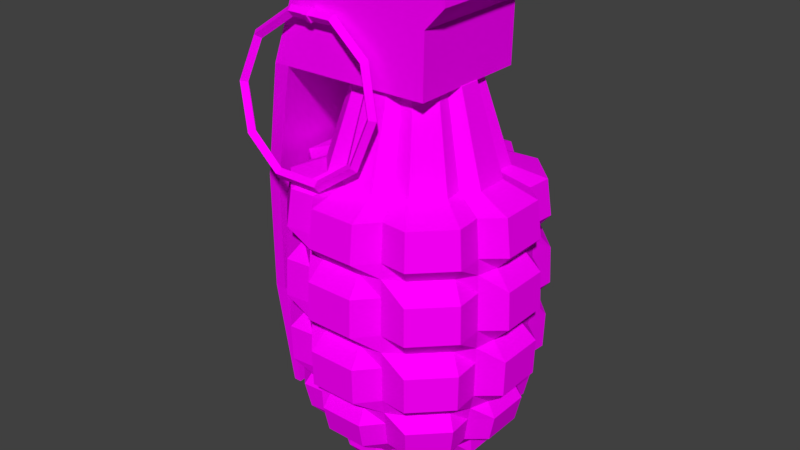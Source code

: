 # Source: grenade.blend  (saved by Blender 2.79.0; exported with 4.5.12 LTS)
import bpy
from mathutils import Matrix  # noqa: F401  (used for matrix-valued properties, if any)

bpy.ops.wm.read_factory_settings(use_empty=True)
scene = bpy.context.scene
scene.name = 'Scene'

# ---- collections
col_collection_1 = bpy.data.collections.new('Collection 1'); scene.collection.children.link(col_collection_1)

# ---- images (referenced by path relative to the original .blend; pixels are not part of the script)
import os
ASSET_DIR = os.environ.get("B2B_ASSET_DIR", "")  # directory of the original .blend (textures are referenced by path, not embedded)
HERE = os.path.dirname(os.path.abspath(__file__))  # packed textures are extracted next to this script under _unpacked/

def load_image(name, relpath, width, height, colorspace="sRGB"):
    """Load a texture the original file referenced (path relative to the .blend, or extracted next to this script)."""
    p = next((c for c in (os.path.join(HERE, relpath), os.path.join(ASSET_DIR, relpath)) if relpath and os.path.exists(c)), "")
    if p:
        img = bpy.data.images.load(p, check_existing=True)
        img.name = name
    else:  # same state as the original file: an image datablock whose file is absent (Cycles renders it pink)
        img = bpy.data.images.new(name, width, height)
        img.source = "FILE"
        img.filepath = "//" + (relpath or name)
    img.colorspace_settings.name = colorspace
    return img
img_grenade = load_image('grenade', 'grenade.png', 1024, 1024, 'sRGB')

# ---- materials (node trees are filled in below, after node groups)
mat_grenade = bpy.data.materials.new('grenade')
mat_grenade.alpha_threshold = 0.0
mat_grenade.roughness = 0.5

# ---- material node trees
mat_grenade.use_nodes = True; mat_grenade.node_tree.nodes.clear()
_N = mat_grenade.node_tree.nodes; _L = mat_grenade.node_tree.links
n0 = _N.new('ShaderNodeOutputMaterial'); n0.name = 'Material Output'; n0.location = (300, 300)
n1 = _N.new('ShaderNodeBsdfDiffuse'); n1.name = 'Diffuse BSDF'; n1.location = (10, 300)
n2 = _N.new('ShaderNodeTexImage'); n2.name = 'Image Texture'; n2.location = (-253, 229)
n2.width = 140
n2.image = img_grenade
_L.new(n1.outputs[0], n0.inputs[0])
_L.new(n2.outputs[0], n1.inputs[0])
n0.is_active_output = True

# ---- world
world_world = bpy.data.worlds.new('World'); scene.world = world_world
world_world.color = (0.05088, 0.05088, 0.05088)
world_world.use_sun_shadow = False
world_world.sun_shadow_jitter_overblur = 0.0
world_world.cycles.sampling_method = 'MANUAL'

# ---- meshes
me_plane = bpy.data.meshes.new('Plane')
me_plane.from_pydata([(0.03388, 0.0005143, -0.1703), (0.04414, 1.695, -0.2219), (0.09648, 0.0005143, -0.1444), (0.1257, 1.695, -0.1881), (0.1444, 0.0005143, -0.09648), (0.1881, 1.695, -0.1257), (0.1703, 0.0005143, -0.03388), (0.2219, 1.695, -0.04414), (0.1703, 0.0005143, 0.03388), (0.2219, 1.695, 0.04414), (0.1444, 0.0005143, 0.09648), (0.1881, 1.695, 0.1257), (0.09648, 0.0005143, 0.1444), (0.1257, 1.695, 0.1881), (0.03388, 0.0005143, 0.1703), (0.04414, 1.695, 0.2219), (-0.03388, 0.0005143, 0.1703), (-0.04414, 1.695, 0.2219), (-0.09648, 0.0005143, 0.1444), (-0.1257, 1.695, 0.1881), (-0.1444, 0.0005143, 0.09648), (-0.1881, 1.695, 0.1257), (-0.1703, 0.0005143, 0.03388), (-0.2219, 1.695, 0.04414), (-0.1703, 0.0005143, -0.03388), (-0.2219, 1.695, -0.04414), (-0.1444, 0.0005143, -0.09648), (-0.1881, 1.695, -0.1257), (-0.09648, 0.0005143, -0.1444), (-0.1257, 1.695, -0.1881), (-0.03388, 0.0005143, -0.1703), (-0.04414, 1.695, -0.2219), (0.08438, 0.7904, -0.4242), (0.2403, 0.7904, -0.3596), (0.3596, 0.7904, -0.2403), (0.4242, 0.7904, -0.08438), (0.4242, 0.7904, 0.08438), (0.3596, 0.7904, 0.2403), (0.2403, 0.7904, 0.3596), (0.08438, 0.7904, 0.4242), (-0.08438, 0.7904, 0.4242), (-0.2403, 0.7904, 0.3596), (-0.3596, 0.7904, 0.2403), (-0.4242, 0.7904, 0.08438), (-0.4242, 0.7904, -0.08438), (-0.3596, 0.7904, -0.2403), (-0.2403, 0.7904, -0.3596), (-0.08438, 0.7904, -0.4242), (0.0924, 1.297, -0.4645), (0.2631, 1.297, -0.3938), (0.3938, 1.297, -0.2631), (0.4645, 1.297, -0.0924), (0.4645, 1.297, 0.0924), (0.3938, 1.297, 0.2631), (0.2631, 1.297, 0.3938), (0.0924, 1.297, 0.4645), (-0.0924, 1.297, 0.4645), (-0.2631, 1.297, 0.3938), (-0.3938, 1.297, 0.2631), (-0.4645, 1.297, 0.0924), (-0.4645, 1.297, -0.0924), (-0.3938, 1.297, -0.2631), (-0.2631, 1.297, -0.3938), (-0.0924, 1.297, -0.4645), (0.2322, 0.5117, -0.3475), (0.3475, 0.5117, -0.2322), (0.4099, 0.5117, -0.08154), (0.4099, 0.5117, 0.08154), (0.3475, 0.5117, 0.2322), (0.2322, 0.5117, 0.3475), (0.08154, 0.5117, 0.4099), (-0.08154, 0.5117, 0.4099), (-0.2322, 0.5117, 0.3475), (-0.3475, 0.5117, 0.2322), (-0.4099, 0.5117, 0.08154), (-0.4099, 0.5117, -0.08154), (-0.3475, 0.5117, -0.2322), (-0.2322, 0.5117, -0.3475), (-0.08154, 0.5117, -0.4099), (0.08154, 0.5117, -0.4099), (0.1844, 0.2804, -0.276), (0.276, 0.2804, -0.1844), (0.3255, 0.2804, -0.06475), (0.3255, 0.2804, 0.06475), (0.276, 0.2804, 0.1844), (0.1844, 0.2804, 0.276), (0.06475, 0.2804, 0.3255), (-0.06475, 0.2804, 0.3255), (-0.1844, 0.2804, 0.276), (-0.276, 0.2804, 0.1844), (-0.3255, 0.2804, 0.06475), (-0.3255, 0.2804, -0.06475), (-0.276, 0.2804, -0.1844), (-0.1844, 0.2804, -0.276), (-0.06475, 0.2804, -0.3255), (0.06475, 0.2804, -0.3255), (0.09731, 0.7255, -0.4892), (0.2771, 0.7255, -0.4147), (0.4147, 0.7255, -0.2771), (0.4892, 0.7255, -0.09731), (0.4892, 0.7255, 0.09731), (0.4147, 0.7255, 0.2771), (0.2771, 0.7255, 0.4147), (0.09731, 0.7255, 0.4892), (-0.09731, 0.7255, 0.4892), (-0.2771, 0.7255, 0.4147), (-0.4147, 0.7255, 0.2771), (-0.4892, 0.7255, 0.09731), (-0.4892, 0.7255, -0.09731), (-0.4147, 0.7255, -0.2771), (-0.2771, 0.7255, -0.4147), (-0.09731, 0.7255, -0.4892), (0.2415, 1.087, -0.3615), (0.3615, 1.087, -0.2415), (0.4264, 1.087, -0.08482), (0.4264, 1.087, 0.08482), (0.3615, 1.087, 0.2415), (0.2415, 1.087, 0.3615), (0.08482, 1.087, 0.4264), (-0.08482, 1.087, 0.4264), (-0.2415, 1.087, 0.3615), (-0.3615, 1.087, 0.2415), (-0.4264, 1.087, 0.08482), (-0.4264, 1.087, -0.08482), (-0.3615, 1.087, -0.2415), (-0.2415, 1.087, -0.3615), (-0.08482, 1.087, -0.4264), (0.08482, 1.087, -0.4264), (0.06595, 1.347, -0.3315), (0.1878, 1.347, -0.2811), (0.2811, 1.347, -0.1878), (0.3315, 1.347, -0.06595), (0.3315, 1.347, 0.06595), (0.2811, 1.347, 0.1878), (0.1878, 1.347, 0.2811), (0.06595, 1.347, 0.3315), (-0.06595, 1.347, 0.3315), (-0.1878, 1.347, 0.2811), (-0.2811, 1.347, 0.1878), (-0.3315, 1.347, 0.06595), (-0.3315, 1.347, -0.06595), (-0.2811, 1.347, -0.1878), (-0.1878, 1.347, -0.2811), (-0.06595, 1.347, -0.3315), (0.09627, 1.15, -0.484), (0.2742, 1.15, -0.4103), (0.4103, 1.15, -0.2742), (0.484, 1.15, -0.09627), (0.484, 1.15, 0.09627), (0.4103, 1.15, 0.2742), (0.2742, 1.15, 0.4103), (0.09627, 1.15, 0.484), (-0.09627, 1.15, 0.484), (-0.2742, 1.15, 0.4103), (-0.4103, 1.15, 0.2742), (-0.484, 1.15, 0.09627), (-0.484, 1.15, -0.09627), (-0.4103, 1.15, -0.2742), (-0.2742, 1.15, -0.4103), (-0.09627, 1.15, -0.484), (0.2778, 1.017, -0.4158), (0.4158, 1.017, -0.2778), (0.4905, 1.017, -0.09756), (0.4905, 1.017, 0.09756), (0.4158, 1.017, 0.2778), (0.2778, 1.017, 0.4158), (0.09756, 1.017, 0.4905), (-0.09756, 1.017, 0.4905), (-0.2778, 1.017, 0.4158), (-0.4158, 1.017, 0.2778), (-0.4905, 1.017, 0.09756), (-0.4905, 1.017, -0.09756), (-0.4158, 1.017, -0.2778), (-0.2778, 1.017, -0.4158), (-0.09756, 1.017, -0.4905), (0.09756, 1.017, -0.4905), (0.2817, 0.8662, -0.4216), (0.4216, 0.8662, -0.2817), (0.4973, 0.8662, -0.09891), (0.4973, 0.8662, 0.09891), (0.4216, 0.8662, 0.2817), (0.2817, 0.8662, 0.4216), (0.09891, 0.8662, 0.4973), (-0.09891, 0.8662, 0.4973), (-0.2817, 0.8662, 0.4216), (-0.4216, 0.8662, 0.2817), (-0.4973, 0.8662, 0.09891), (-0.4973, 0.8662, -0.09891), (-0.4216, 0.8662, -0.2817), (-0.2817, 0.8662, -0.4216), (-0.09891, 0.8662, -0.4973), (0.09891, 0.8662, -0.4973), (0.275, 0.5797, -0.4115), (0.4115, 0.5797, -0.275), (0.4854, 0.5797, -0.09656), (0.4854, 0.5797, 0.09656), (0.4115, 0.5797, 0.275), (0.275, 0.5797, 0.4115), (0.09656, 0.5797, 0.4854), (-0.09656, 0.5797, 0.4854), (-0.275, 0.5797, 0.4115), (-0.4115, 0.5797, 0.275), (-0.4854, 0.5797, 0.09656), (-0.4854, 0.5797, -0.09656), (-0.4115, 0.5797, -0.275), (-0.275, 0.5797, -0.4115), (-0.09656, 0.5797, -0.4854), (0.09656, 0.5797, -0.4854), (0.08899, 0.453, -0.4474), (0.2534, 0.453, -0.3793), (0.3793, 0.453, -0.2534), (0.4474, 0.453, -0.08899), (0.4474, 0.453, 0.08899), (0.3793, 0.453, 0.2534), (0.2534, 0.453, 0.3793), (0.08899, 0.453, 0.4474), (-0.08899, 0.453, 0.4474), (-0.2534, 0.453, 0.3793), (-0.3793, 0.453, 0.2534), (-0.4474, 0.453, 0.08899), (-0.4474, 0.453, -0.08899), (-0.3793, 0.453, -0.2534), (-0.2534, 0.453, -0.3793), (-0.08899, 0.453, -0.4474), (0.2402, 0.345, -0.3594), (0.3594, 0.345, -0.2402), (0.424, 0.345, -0.08434), (0.424, 0.345, 0.08434), (0.3594, 0.345, 0.2402), (0.2402, 0.345, 0.3594), (0.08434, 0.345, 0.424), (-0.08434, 0.345, 0.424), (-0.2402, 0.345, 0.3594), (-0.3594, 0.345, 0.2402), (-0.424, 0.345, 0.08434), (-0.424, 0.345, -0.08434), (-0.3594, 0.345, -0.2402), (-0.2402, 0.345, -0.3594), (-0.08434, 0.345, -0.424), (0.08434, 0.345, -0.424), (0.1877, 0.2216, -0.2809), (0.2809, 0.2216, -0.1877), (0.3314, 0.2216, -0.06592), (0.3314, 0.2216, 0.06592), (0.2809, 0.2216, 0.1877), (0.1877, 0.2216, 0.2809), (0.06592, 0.2216, 0.3314), (-0.06592, 0.2216, 0.3314), (-0.1877, 0.2216, 0.2809), (-0.2809, 0.2216, 0.1877), (-0.3314, 0.2216, 0.06592), (-0.3314, 0.2216, -0.06592), (-0.2809, 0.2216, -0.1877), (-0.1877, 0.2216, -0.2809), (-0.06592, 0.2216, -0.3314), (0.06592, 0.2216, -0.3314), (-0.05866, 0.0005143, 0.1416), (-0.07642, 1.695, 0.1845), (-0.1693, 0.7904, 0.4087), (-0.16, 1.297, 0.3863), (-0.1594, 0.5117, 0.3848), (-0.1273, 0.2804, 0.3072), (-0.1685, 0.7255, 0.4068), (-0.1675, 1.087, 0.4045), (-0.1142, 1.347, 0.2757), (-0.1667, 1.15, 0.4024), (-0.1689, 1.017, 0.4078), (-0.1713, 0.8662, 0.4135), (-0.1672, 0.5797, 0.4036), (-0.1541, 0.453, 0.372), (-0.146, 0.345, 0.3525), (-0.1141, 0.2216, 0.2755), (0.05866, 0.0005143, 0.1416), (0.07642, 1.695, 0.1845), (0.1693, 0.7904, 0.4087), (0.16, 1.297, 0.3863), (0.1594, 0.5117, 0.3848), (0.1273, 0.2804, 0.3072), (0.1685, 0.7255, 0.4068), (0.1675, 1.087, 0.4045), (0.1142, 1.347, 0.2757), (0.1667, 1.15, 0.4024), (0.1689, 1.017, 0.4078), (0.1713, 0.8662, 0.4135), (0.1672, 0.5797, 0.4036), (0.1541, 0.453, 0.372), (0.146, 0.345, 0.3525), (0.1141, 0.2216, 0.2755), (0.1416, 0.0005143, 0.05866), (0.1845, 1.695, 0.07642), (0.4087, 0.7904, 0.1693), (0.3863, 1.297, 0.16), (0.3848, 0.5117, 0.1594), (0.3072, 0.2804, 0.1273), (0.4068, 0.7255, 0.1685), (0.4045, 1.087, 0.1675), (0.2757, 1.347, 0.1142), (0.4024, 1.15, 0.1667), (0.4078, 1.017, 0.1689), (0.4135, 0.8662, 0.1713), (0.4036, 0.5797, 0.1672), (0.372, 0.453, 0.1541), (0.3525, 0.345, 0.146), (0.2755, 0.2216, 0.1141), (0.1416, 0.0005143, -0.05866), (0.1845, 1.695, -0.07642), (0.4087, 0.7904, -0.1693), (0.3863, 1.297, -0.16), (0.3848, 0.5117, -0.1594), (0.3072, 0.2804, -0.1273), (0.4068, 0.7255, -0.1685), (0.4045, 1.087, -0.1675), (0.2757, 1.347, -0.1142), (0.4024, 1.15, -0.1667), (0.4078, 1.017, -0.1689), (0.4135, 0.8662, -0.1713), (0.4036, 0.5797, -0.1672), (0.372, 0.453, -0.1541), (0.3525, 0.345, -0.146), (0.2755, 0.2216, -0.1141), (0.05866, 0.0005143, -0.1416), (0.07642, 1.695, -0.1845), (0.1693, 0.7904, -0.4087), (0.16, 1.297, -0.3863), (0.1594, 0.5117, -0.3848), (0.1273, 0.2804, -0.3072), (0.1685, 0.7255, -0.4068), (0.1675, 1.087, -0.4045), (0.1142, 1.347, -0.2757), (0.1667, 1.15, -0.4024), (0.1689, 1.017, -0.4078), (0.1713, 0.8662, -0.4135), (0.1672, 0.5797, -0.4036), (0.1541, 0.453, -0.372), (0.146, 0.345, -0.3525), (0.1141, 0.2216, -0.2755), (-0.05866, 0.0005143, -0.1416), (-0.07642, 1.695, -0.1845), (-0.1693, 0.7904, -0.4087), (-0.16, 1.297, -0.3863), (-0.1594, 0.5117, -0.3848), (-0.1273, 0.2804, -0.3072), (-0.1685, 0.7255, -0.4068), (-0.1675, 1.087, -0.4045), (-0.1142, 1.347, -0.2757), (-0.1667, 1.15, -0.4024), (-0.1689, 1.017, -0.4078), (-0.1713, 0.8662, -0.4135), (-0.1672, 0.5797, -0.4036), (-0.1541, 0.453, -0.372), (-0.146, 0.345, -0.3525), (-0.1141, 0.2216, -0.2755), (-0.1416, 0.0005143, -0.05866), (-0.1845, 1.695, -0.07642), (-0.4087, 0.7904, -0.1693), (-0.3863, 1.297, -0.16), (-0.3848, 0.5117, -0.1594), (-0.3072, 0.2804, -0.1273), (-0.4068, 0.7255, -0.1685), (-0.4045, 1.087, -0.1675), (-0.2757, 1.347, -0.1142), (-0.4024, 1.15, -0.1667), (-0.4078, 1.017, -0.1689), (-0.4135, 0.8662, -0.1713), (-0.4036, 0.5797, -0.1672), (-0.372, 0.453, -0.1541), (-0.3525, 0.345, -0.146), (-0.2755, 0.2216, -0.1141), (-0.1416, 0.0005143, 0.05866), (-0.1845, 1.695, 0.07642), (-0.4087, 0.7904, 0.1693), (-0.3863, 1.297, 0.16), (-0.3848, 0.5117, 0.1594), (-0.3072, 0.2804, 0.1273), (-0.4068, 0.7255, 0.1685), (-0.4045, 1.087, 0.1675), (-0.2757, 1.347, 0.1142), (-0.4024, 1.15, 0.1667), (-0.4078, 1.017, 0.1689), (-0.4135, 0.8662, 0.1713), (-0.4036, 0.5797, 0.1672), (-0.372, 0.453, 0.1541), (-0.3525, 0.345, 0.146), (-0.2755, 0.2216, 0.1141), (-0.459, 1.686, -1.192e-07), (0.2189, 1.694, -1.192e-07), (-0.3071, 2.109, -2.384e-07), (0.2939, 2.109, -2.384e-07), (-0.6071, 1.176, -3.576e-07), (0.2228, 1.939, -1.192e-07), (0.3025, 2.024, -2.384e-07), (-0.6181, 0.6264, -2.98e-07), (-0.3941, 1.687, -1.192e-07), (-0.6686, 0.6259, -2.98e-07), (-0.6254, 0.1479, -2.98e-07), (-0.459, 1.686, 0.25), (-0.5553, 1.16, -3.576e-07), (0.2189, 1.694, 0.25), (-0.5914, 0.1482, -2.98e-07), (-0.3071, 2.109, 0.25), (0.2939, 2.109, 0.25), (-0.6071, 1.176, 0.171), (0.2228, 1.939, 0.25), (0.3025, 2.024, 0.25), (-0.6181, 0.6264, 0.1117), (-0.3941, 1.687, 0.25), (-0.6686, 0.6259, 0.1117), (-0.6254, 0.1479, 0.07529), (-0.5553, 1.16, 0.171), (-0.5914, 0.1482, 0.07529), (-0.459, 1.686, -0.25), (0.2189, 1.694, -0.25), (-0.3071, 2.109, -0.25), (0.2939, 2.109, -0.25), (-0.6071, 1.176, -0.171), (0.2228, 1.939, -0.25), (0.3025, 2.024, -0.25), (-0.6181, 0.6264, -0.1117), (-0.3941, 1.687, -0.25), (-0.6686, 0.6259, -0.1117), (-0.6254, 0.1479, -0.07529), (-0.5553, 1.16, -0.171), (-0.5914, 0.1482, -0.07529), (0.09672, 1.626, 0.3359), (0.07535, 1.622, 0.3149), (0.054, 1.626, 0.336), (0.07537, 1.63, 0.357), (0.03469, 1.437, 0.3685), (0.01737, 1.446, 0.3453), (8.106e-05, 1.461, 0.3642), (0.01739, 1.453, 0.3874), (-0.1284, 1.32, 0.3887), (-0.135, 1.336, 0.3642), (-0.1416, 1.36, 0.3818), (-0.135, 1.343, 0.4063), (-0.3302, 1.319, 0.3888), (-0.3236, 1.336, 0.3643), (-0.317, 1.359, 0.3819), (-0.3236, 1.343, 0.4064), (-0.4936, 1.436, 0.3689), (-0.4764, 1.445, 0.3457), (-0.4591, 1.461, 0.3646), (-0.4764, 1.452, 0.3878), (-0.5563, 1.625, 0.3364), (-0.535, 1.621, 0.3154), (-0.5136, 1.625, 0.3364), (-0.5349, 1.629, 0.3575), (-0.4943, 1.814, 0.3039), (-0.477, 1.798, 0.2849), (-0.4597, 1.79, 0.3081), (-0.477, 1.806, 0.3271), (-0.3312, 1.931, 0.2837), (-0.3246, 1.908, 0.2661), (-0.318, 1.891, 0.2905), (-0.3246, 1.915, 0.3082), (-0.1294, 1.932, 0.2835), (-0.136, 1.908, 0.2659), (-0.1426, 1.892, 0.2904), (-0.136, 1.915, 0.308), (0.03403, 1.815, 0.3035), (0.01676, 1.799, 0.2846), (-0.0004877, 1.79, 0.3078), (0.01678, 1.806, 0.3267), (-0.2303, 1.908, 0.266), (-0.2303, 1.892, 0.2905), (-0.2303, 1.932, 0.2836), (-0.2303, 1.915, 0.3081), (-0.2522, 1.908, 0.266), (-0.2521, 1.891, 0.2905), (-0.2522, 1.932, 0.2836), (-0.2521, 1.915, 0.3081), (-0.2319, 1.907, 0.2577), (-0.2318, 1.884, 0.2918), (-0.2319, 1.939, 0.2823), (-0.2319, 1.917, 0.3164), (-0.2506, 1.906, 0.2577), (-0.2505, 1.884, 0.2919), (-0.2506, 1.939, 0.2823), (-0.2505, 1.917, 0.3164), (-0.2506, 1.904, 0.2436), (-0.2319, 1.904, 0.2435), (-0.2506, 1.893, 0.2454), (-0.2319, 1.893, 0.2454), (-0.2506, 1.915, 0.2417), (-0.2319, 1.915, 0.2417)], [], [(328, 321, 3, 129), (30, 254, 255, 0), (312, 305, 7, 131), (2, 240, 241, 4), (296, 289, 11, 133), (6, 242, 243, 8), (280, 273, 15, 135), (10, 244, 245, 12), (264, 257, 19, 137), (376, 369, 23, 139), (18, 248, 249, 20), (360, 353, 27, 141), (22, 250, 251, 24), (3, 321, 1, 31, 337, 29, 27, 353, 25, 23, 369, 21, 19, 257, 17, 15, 273, 13, 11, 289, 9, 7, 305, 5), (344, 337, 31, 143), (26, 252, 253, 28), (0, 320, 2, 4, 304, 6, 8, 288, 10, 12, 272, 14, 16, 256, 18, 20, 368, 22, 24, 352, 26, 28, 336, 30), (143, 31, 1, 128), (342, 338, 47, 111), (141, 27, 29, 142), (358, 354, 45, 109), (139, 23, 25, 140), (374, 370, 43, 107), (137, 19, 21, 138), (262, 258, 41, 105), (135, 15, 17, 136), (278, 274, 39, 103), (133, 11, 13, 134), (294, 290, 37, 101), (131, 7, 9, 132), (310, 306, 35, 99), (129, 3, 5, 130), (326, 322, 33, 97), (111, 47, 32, 96), (345, 339, 63, 159), (109, 45, 46, 110), (361, 355, 61, 157), (107, 43, 44, 108), (377, 371, 59, 155), (105, 41, 42, 106), (265, 259, 57, 153), (103, 39, 40, 104), (281, 275, 55, 151), (101, 37, 38, 102), (297, 291, 53, 149), (99, 35, 36, 100), (313, 307, 51, 147), (97, 33, 34, 98), (329, 323, 49, 145), (333, 324, 64, 209), (145, 49, 50, 146), (317, 308, 66, 211), (147, 51, 52, 148), (301, 292, 68, 213), (149, 53, 54, 150), (285, 276, 70, 215), (151, 55, 56, 152), (269, 260, 72, 217), (153, 57, 58, 154), (381, 372, 74, 219), (155, 59, 60, 156), (365, 356, 76, 221), (157, 61, 62, 158), (349, 340, 78, 223), (159, 63, 48, 144), (223, 78, 79, 208), (351, 341, 94, 254), (221, 76, 77, 222), (367, 357, 92, 252), (219, 74, 75, 220), (383, 373, 90, 250), (217, 72, 73, 218), (271, 261, 88, 248), (215, 70, 71, 216), (287, 277, 86, 246), (213, 68, 69, 214), (303, 293, 84, 244), (211, 66, 67, 212), (319, 309, 82, 242), (209, 64, 65, 210), (335, 325, 80, 240), (332, 326, 97, 192), (240, 80, 81, 241), (316, 310, 99, 194), (242, 82, 83, 243), (300, 294, 101, 196), (244, 84, 85, 245), (284, 278, 103, 198), (246, 86, 87, 247), (268, 262, 105, 200), (248, 88, 89, 249), (380, 374, 107, 202), (250, 90, 91, 251), (364, 358, 109, 204), (252, 92, 93, 253), (348, 342, 111, 206), (254, 94, 95, 255), (330, 327, 112, 160), (192, 97, 98, 193), (314, 311, 114, 162), (194, 99, 100, 195), (298, 295, 116, 164), (196, 101, 102, 197), (282, 279, 118, 166), (198, 103, 104, 199), (266, 263, 120, 168), (200, 105, 106, 201), (378, 375, 122, 170), (202, 107, 108, 203), (362, 359, 124, 172), (204, 109, 110, 205), (346, 343, 126, 174), (206, 111, 96, 207), (174, 126, 127, 175), (339, 344, 143, 63), (172, 124, 125, 173), (355, 360, 141, 61), (170, 122, 123, 171), (371, 376, 139, 59), (168, 120, 121, 169), (259, 264, 137, 57), (166, 118, 119, 167), (275, 280, 135, 55), (164, 116, 117, 165), (291, 296, 133, 53), (162, 114, 115, 163), (307, 312, 131, 51), (160, 112, 113, 161), (323, 328, 129, 49), (327, 329, 145, 112), (49, 129, 130, 50), (311, 313, 147, 114), (51, 131, 132, 52), (295, 297, 149, 116), (53, 133, 134, 54), (279, 281, 151, 118), (55, 135, 136, 56), (263, 265, 153, 120), (57, 137, 138, 58), (375, 377, 155, 122), (59, 139, 140, 60), (359, 361, 157, 124), (61, 141, 142, 62), (343, 345, 159, 126), (63, 143, 128, 48), (126, 159, 144, 127), (347, 346, 174, 190), (124, 157, 158, 125), (363, 362, 172, 188), (122, 155, 156, 123), (379, 378, 170, 186), (120, 153, 154, 121), (267, 266, 168, 184), (118, 151, 152, 119), (283, 282, 166, 182), (116, 149, 150, 117), (299, 298, 164, 180), (114, 147, 148, 115), (315, 314, 162, 178), (112, 145, 146, 113), (331, 330, 160, 176), (322, 331, 176, 33), (176, 160, 161, 177), (306, 315, 178, 35), (178, 162, 163, 179), (290, 299, 180, 37), (180, 164, 165, 181), (274, 283, 182, 39), (182, 166, 167, 183), (258, 267, 184, 41), (184, 168, 169, 185), (370, 379, 186, 43), (186, 170, 171, 187), (354, 363, 188, 45), (188, 172, 173, 189), (338, 347, 190, 47), (190, 174, 175, 191), (47, 190, 191, 32), (340, 348, 206, 78), (45, 188, 189, 46), (356, 364, 204, 76), (43, 186, 187, 44), (372, 380, 202, 74), (41, 184, 185, 42), (260, 268, 200, 72), (39, 182, 183, 40), (276, 284, 198, 70), (37, 180, 181, 38), (292, 300, 196, 68), (35, 178, 179, 36), (308, 316, 194, 66), (33, 176, 177, 34), (324, 332, 192, 64), (78, 206, 207, 79), (350, 349, 223, 238), (76, 204, 205, 77), (366, 365, 221, 236), (74, 202, 203, 75), (382, 381, 219, 234), (72, 200, 201, 73), (270, 269, 217, 232), (70, 198, 199, 71), (286, 285, 215, 230), (68, 196, 197, 69), (302, 301, 213, 228), (66, 194, 195, 67), (318, 317, 211, 226), (64, 192, 193, 65), (334, 333, 209, 224), (325, 334, 224, 80), (224, 209, 210, 225), (309, 318, 226, 82), (226, 211, 212, 227), (293, 302, 228, 84), (228, 213, 214, 229), (277, 286, 230, 86), (230, 215, 216, 231), (261, 270, 232, 88), (232, 217, 218, 233), (373, 382, 234, 90), (234, 219, 220, 235), (357, 366, 236, 92), (236, 221, 222, 237), (341, 350, 238, 94), (238, 223, 208, 239), (320, 335, 240, 2), (80, 224, 225, 81), (304, 319, 242, 6), (82, 226, 227, 83), (288, 303, 244, 10), (84, 228, 229, 85), (272, 287, 246, 14), (86, 230, 231, 87), (256, 271, 248, 18), (88, 232, 233, 89), (368, 383, 250, 22), (90, 234, 235, 91), (352, 367, 252, 26), (92, 236, 237, 93), (336, 351, 254, 30), (94, 238, 239, 95), (16, 247, 271, 256), (87, 231, 270, 261), (231, 216, 269, 270), (71, 199, 268, 260), (40, 183, 267, 258), (183, 167, 266, 267), (119, 152, 265, 263), (56, 136, 264, 259), (167, 119, 263, 266), (199, 104, 262, 268), (247, 87, 261, 271), (216, 71, 260, 269), (152, 56, 259, 265), (104, 40, 258, 262), (136, 17, 257, 264), (12, 245, 287, 272), (85, 229, 286, 277), (229, 214, 285, 286), (69, 197, 284, 276), (38, 181, 283, 274), (181, 165, 282, 283), (117, 150, 281, 279), (54, 134, 280, 275), (165, 117, 279, 282), (197, 102, 278, 284), (245, 85, 277, 287), (214, 69, 276, 285), (150, 54, 275, 281), (102, 38, 274, 278), (134, 13, 273, 280), (8, 243, 303, 288), (83, 227, 302, 293), (227, 212, 301, 302), (67, 195, 300, 292), (36, 179, 299, 290), (179, 163, 298, 299), (115, 148, 297, 295), (52, 132, 296, 291), (163, 115, 295, 298), (195, 100, 294, 300), (243, 83, 293, 303), (212, 67, 292, 301), (148, 52, 291, 297), (100, 36, 290, 294), (132, 9, 289, 296), (4, 241, 319, 304), (81, 225, 318, 309), (225, 210, 317, 318), (65, 193, 316, 308), (34, 177, 315, 306), (177, 161, 314, 315), (113, 146, 313, 311), (50, 130, 312, 307), (161, 113, 311, 314), (193, 98, 310, 316), (241, 81, 309, 319), (210, 65, 308, 317), (146, 50, 307, 313), (98, 34, 306, 310), (130, 5, 305, 312), (0, 255, 335, 320), (95, 239, 334, 325), (239, 208, 333, 334), (79, 207, 332, 324), (32, 191, 331, 322), (191, 175, 330, 331), (127, 144, 329, 327), (48, 128, 328, 323), (175, 127, 327, 330), (207, 96, 326, 332), (255, 95, 325, 335), (208, 79, 324, 333), (144, 48, 323, 329), (96, 32, 322, 326), (128, 1, 321, 328), (28, 253, 351, 336), (93, 237, 350, 341), (237, 222, 349, 350), (77, 205, 348, 340), (46, 189, 347, 338), (189, 173, 346, 347), (125, 158, 345, 343), (62, 142, 344, 339), (173, 125, 343, 346), (205, 110, 342, 348), (253, 93, 341, 351), (222, 77, 340, 349), (158, 62, 339, 345), (110, 46, 338, 342), (142, 29, 337, 344), (24, 251, 367, 352), (91, 235, 366, 357), (235, 220, 365, 366), (75, 203, 364, 356), (44, 187, 363, 354), (187, 171, 362, 363), (123, 156, 361, 359), (60, 140, 360, 355), (171, 123, 359, 362), (203, 108, 358, 364), (251, 91, 357, 367), (220, 75, 356, 365), (156, 60, 355, 361), (108, 44, 354, 358), (140, 25, 353, 360), (20, 249, 383, 368), (89, 233, 382, 373), (233, 218, 381, 382), (73, 201, 380, 372), (42, 185, 379, 370), (185, 169, 378, 379), (121, 154, 377, 375), (58, 138, 376, 371), (169, 121, 375, 378), (201, 106, 374, 380), (249, 89, 373, 383), (218, 73, 372, 381), (154, 58, 371, 377), (106, 42, 370, 374), (138, 21, 369, 376), (14, 246, 247, 16), (386, 387, 413, 412), (405, 395, 401, 408), (393, 394, 407, 406), (404, 406, 407, 409), (408, 401, 406, 404), (387, 390, 416, 413), (394, 393, 419, 420), (385, 392, 418, 411), (399, 395, 405, 397, 402, 403, 400), (392, 385, 397, 405), (390, 387, 400, 403), (387, 386, 399, 400), (384, 388, 401, 395), (398, 391, 404, 409), (396, 392, 405, 408), (388, 393, 406, 401), (385, 389, 402, 397), (394, 398, 409, 407), (391, 396, 408, 404), (389, 390, 403, 402), (386, 384, 395, 399), (412, 413, 416, 415, 411, 418, 410), (417, 422, 420, 419), (421, 417, 419, 414), (418, 421, 414, 410), (388, 384, 410, 414), (391, 398, 422, 417), (392, 396, 421, 418), (393, 388, 414, 419), (389, 385, 411, 415), (398, 394, 420, 422), (396, 391, 417, 421), (390, 389, 415, 416), (384, 386, 412, 410), (423, 427, 428, 424), (424, 428, 429, 425), (425, 429, 430, 426), (426, 430, 427, 423), (427, 431, 432, 428), (428, 432, 433, 429), (429, 433, 434, 430), (430, 434, 431, 427), (431, 435, 436, 432), (432, 436, 437, 433), (433, 437, 438, 434), (434, 438, 435, 431), (435, 439, 440, 436), (436, 440, 441, 437), (437, 441, 442, 438), (438, 442, 439, 435), (439, 443, 444, 440), (440, 444, 445, 441), (441, 445, 446, 442), (442, 446, 443, 439), (443, 447, 448, 444), (444, 448, 449, 445), (445, 449, 450, 446), (446, 450, 447, 443), (447, 451, 452, 448), (448, 452, 453, 449), (449, 453, 454, 450), (450, 454, 451, 447), (465, 455, 456, 463), (463, 456, 457, 464), (464, 457, 458, 466), (466, 458, 455, 465), (455, 459, 460, 456), (456, 460, 461, 457), (457, 461, 462, 458), (458, 462, 459, 455), (459, 423, 424, 460), (460, 424, 425, 461), (461, 425, 426, 462), (462, 426, 423, 459), (467, 469, 477, 475), (470, 468, 476, 478), (464, 466, 474, 472), (465, 463, 471, 473), (451, 469, 467, 452), (452, 467, 468, 453), (453, 468, 470, 454), (454, 470, 469, 451), (478, 474, 473, 477), (476, 472, 474, 478), (477, 473, 484, 483), (471, 472, 482, 480), (463, 464, 472, 471), (469, 470, 478, 477), (466, 465, 473, 474), (468, 467, 475, 476), (479, 480, 482, 481), (483, 484, 480, 479), (476, 475, 479, 481), (473, 471, 480, 484), (472, 476, 481, 482), (475, 477, 483, 479)])
_uv = me_plane.uv_layers.new(name='UVMap')
_uv.uv.foreach_set('vector', [0.8897, 0.6923, 0.9512, 0.7262, 0.9456, 0.734, 0.8813, 0.7039, 0.2373, 0.2351, 0.261, 0.1885, 0.281, 0.2006, 0.2491, 0.2427, 0.87, 0.7419, 0.938, 0.7594, 0.9345, 0.7683, 0.8648, 0.7552, 0.2596, 0.2526, 0.3, 0.2191, 0.3136, 0.2382, 0.2675, 0.2643, 0.8633, 0.7948, 0.9335, 0.7948, 0.9324, 0.8043, 0.8616, 0.809, 0.2732, 0.2776, 0.3238, 0.2629, 0.3287, 0.2859, 0.2758, 0.2915, 0.87, 0.8477, 0.938, 0.8302, 0.9393, 0.8397, 0.8718, 0.8619, 0.2758, 0.306, 0.3282, 0.3127, 0.3235, 0.3358, 0.2726, 0.3199, 0.8897, 0.8973, 0.9512, 0.8634, 0.9548, 0.8723, 0.895, 0.9106, 0.9211, 0.9404, 0.9722, 0.8923, 0.9779, 0.9, 0.9296, 0.952, 0.2476, 0.3547, 0.2789, 0.3978, 0.2587, 0.4103, 0.2353, 0.3619, 0.9622, 0.6153, 0.9998, 0.6747, 0.9911, 0.6788, 0.9493, 0.6214, 0.2214, 0.3668, 0.2331, 0.4192, 0.2095, 0.4234, 0.2072, 0.3686, 0.3405, 0.1978, 0.3478, 0.1915, 0.3471, 0.182, 0.3592, 0.1699, 0.3687, 0.1706, 0.375, 0.1633, 0.3921, 0.1633, 0.3984, 0.1706, 0.4079, 0.1699, 0.42, 0.182, 0.4193, 0.1915, 0.4266, 0.1978, 0.4266, 0.2149, 0.4193, 0.2212, 0.42, 0.2307, 0.4079, 0.2428, 0.3984, 0.2421, 0.3921, 0.2494, 0.375, 0.2494, 0.3687, 0.2421, 0.3592, 0.2428, 0.3471, 0.2307, 0.3478, 0.2212, 0.3405, 0.2149, 0.9211, 0.6492, 0.9722, 0.6974, 0.9648, 0.7035, 0.9101, 0.6584, 0.2098, 0.2281, 0.2126, 0.1752, 0.2361, 0.1789, 0.2237, 0.2302, 0.3801, 0.2499, 0.3849, 0.2554, 0.3923, 0.2549, 0.4016, 0.2642, 0.401, 0.2715, 0.4066, 0.2763, 0.4066, 0.2895, 0.401, 0.2943, 0.4016, 0.3016, 0.3923, 0.3109, 0.3849, 0.3104, 0.3801, 0.3159, 0.367, 0.3159, 0.3622, 0.3104, 0.3548, 0.3109, 0.3455, 0.3016, 0.3461, 0.2943, 0.3405, 0.2895, 0.3405, 0.2763, 0.3461, 0.2715, 0.3455, 0.2642, 0.3548, 0.2549, 0.3622, 0.2554, 0.367, 0.2499, 0.9101, 0.6584, 0.9648, 0.7035, 0.9548, 0.7173, 0.895, 0.679, 0.805, 0.07944, 0.8196, 0.07368, 0.8272, 0.09394, 0.8089, 0.1019, 0.9493, 0.6214, 0.9911, 0.6788, 0.9779, 0.6896, 0.9296, 0.6377, 0.7727, 0.007509, 0.7876, 0.0002427, 0.7971, 0.02003, 0.7795, 0.03014, 0.9296, 0.952, 0.9779, 0.9, 0.9911, 0.9109, 0.9493, 0.9682, 0.8026, 0.5272, 0.8167, 0.5325, 0.8091, 0.5518, 0.7908, 0.5457, 0.895, 0.9106, 0.9548, 0.8723, 0.9648, 0.8861, 0.9101, 0.9313, 0.8259, 0.4559, 0.8407, 0.4595, 0.8353, 0.4798, 0.8163, 0.4758, 0.8718, 0.8619, 0.9393, 0.8397, 0.9456, 0.8557, 0.8813, 0.8857, 0.8403, 0.3818, 0.8556, 0.3836, 0.8527, 0.4045, 0.8333, 0.4029, 0.8616, 0.809, 0.9324, 0.8043, 0.9345, 0.8213, 0.8648, 0.8344, 0.8456, 0.3058, 0.8611, 0.3057, 0.8608, 0.327, 0.8412, 0.3278, 0.8648, 0.7552, 0.9345, 0.7683, 0.9324, 0.7853, 0.8616, 0.7806, 0.8415, 0.2293, 0.8569, 0.2273, 0.8593, 0.2486, 0.8398, 0.2518, 0.8813, 0.7039, 0.9456, 0.734, 0.9393, 0.7499, 0.8718, 0.7277, 0.8279, 0.1535, 0.8431, 0.1495, 0.8481, 0.1705, 0.829, 0.1761, 0.8089, 0.1019, 0.8272, 0.09394, 0.8372, 0.1295, 0.8193, 0.133, 0.1009, 0.05944, 0.1235, 0.08353, 0.1057, 0.09295, 0.08735, 0.07659, 0.7795, 0.03014, 0.7971, 0.02003, 0.8113, 0.05442, 0.7938, 0.06006, 0.1626, 0.01306, 0.179, 0.04307, 0.1586, 0.04788, 0.1448, 0.02708, 0.7908, 0.5457, 0.8091, 0.5518, 0.7933, 0.5836, 0.7783, 0.5747, 0.1034, 0.4583, 0.1247, 0.4352, 0.1349, 0.4514, 0.1206, 0.47, 0.8163, 0.4758, 0.8353, 0.4798, 0.8233, 0.5134, 0.8072, 0.5061, 0.05663, 0.4026, 0.08358, 0.3861, 0.089, 0.4045, 0.07012, 0.4186, 0.8333, 0.4029, 0.8527, 0.4045, 0.8448, 0.4396, 0.8279, 0.4343, 0.02641, 0.3358, 0.05713, 0.3271, 0.05735, 0.3465, 0.03515, 0.355, 0.8412, 0.3278, 0.8608, 0.327, 0.8573, 0.3631, 0.8397, 0.3599, 0.01532, 0.2625, 0.04754, 0.2625, 0.04246, 0.2814, 0.01855, 0.2836, 0.8398, 0.2518, 0.8593, 0.2486, 0.8603, 0.2851, 0.8422, 0.2841, 0.02454, 0.1884, 0.05584, 0.1971, 0.04575, 0.2141, 0.02192, 0.2097, 0.829, 0.1761, 0.8481, 0.1705, 0.8536, 0.2068, 0.8354, 0.208, 0.05371, 0.1189, 0.0817, 0.1359, 0.06728, 0.1496, 0.04534, 0.1389, 0.6789, 0.2686, 0.6903, 0.2617, 0.6994, 0.2785, 0.6873, 0.2861, 0.04534, 0.1389, 0.06728, 0.1496, 0.0564, 0.1778, 0.0338, 0.1683, 0.7055, 0.3305, 0.7184, 0.3267, 0.723, 0.3454, 0.7091, 0.3498, 0.02192, 0.2097, 0.04575, 0.2141, 0.04289, 0.2439, 0.01878, 0.2409, 0.7154, 0.3977, 0.729, 0.3973, 0.7287, 0.4167, 0.7141, 0.4174, 0.01855, 0.2836, 0.04246, 0.2814, 0.0477, 0.3106, 0.02391, 0.3142, 0.7079, 0.4657, 0.7212, 0.4688, 0.7159, 0.4877, 0.7015, 0.4845, 0.03515, 0.355, 0.05735, 0.3465, 0.07017, 0.3729, 0.04846, 0.3827, 0.683, 0.53, 0.6952, 0.5365, 0.6852, 0.5534, 0.672, 0.5467, 0.07012, 0.4186, 0.089, 0.4045, 0.1083, 0.4263, 0.09024, 0.4415, 0.6423, 0.5862, 0.6525, 0.5956, 0.6384, 0.6096, 0.6273, 0.5997, 0.1206, 0.47, 0.1349, 0.4514, 0.1596, 0.4669, 0.1464, 0.4867, 0.5838, 0.175, 0.5915, 0.1633, 0.6072, 0.1741, 0.6002, 0.1867, 0.1448, 0.02708, 0.1586, 0.04788, 0.1342, 0.06695, 0.1195, 0.04686, 0.6377, 0.216, 0.6469, 0.2065, 0.6599, 0.2202, 0.6502, 0.2307, 0.08735, 0.07659, 0.1057, 0.09295, 0.0875, 0.1173, 0.06816, 0.102, 0.6502, 0.2307, 0.6599, 0.2202, 0.6797, 0.2465, 0.6683, 0.2528, 0.2476, 0.1863, 0.2526, 0.173, 0.266, 0.1778, 0.261, 0.1885, 0.6002, 0.1867, 0.6072, 0.1741, 0.6329, 0.1946, 0.6235, 0.2035, 0.1986, 0.178, 0.1997, 0.1633, 0.2137, 0.1635, 0.2126, 0.1752, 0.6273, 0.5997, 0.6384, 0.6096, 0.6116, 0.6311, 0.6045, 0.6195, 0.2451, 0.412, 0.2499, 0.4256, 0.2363, 0.4307, 0.2331, 0.4192, 0.672, 0.5467, 0.6852, 0.5534, 0.6646, 0.5807, 0.655, 0.5711, 0.287, 0.3867, 0.2968, 0.3973, 0.2862, 0.4072, 0.2789, 0.3978, 0.7015, 0.4845, 0.7159, 0.4877, 0.703, 0.5191, 0.6914, 0.5123, 0.3155, 0.3469, 0.3286, 0.3527, 0.3229, 0.366, 0.3124, 0.3602, 0.7141, 0.4174, 0.7287, 0.4167, 0.7243, 0.4502, 0.7115, 0.4466, 0.3257, 0.2992, 0.34, 0.2993, 0.34, 0.3138, 0.3282, 0.3127, 0.7091, 0.3498, 0.723, 0.3454, 0.7273, 0.3786, 0.714, 0.3784, 0.3161, 0.2516, 0.3293, 0.246, 0.335, 0.2592, 0.3238, 0.2629, 0.6873, 0.2861, 0.6994, 0.2785, 0.712, 0.3092, 0.6992, 0.3124, 0.2886, 0.2118, 0.2984, 0.2015, 0.3089, 0.2113, 0.3, 0.2191, 0.7965, 0.1608, 0.8279, 0.1535, 0.829, 0.1761, 0.8042, 0.1798, 0.3, 0.2191, 0.3089, 0.2113, 0.3237, 0.233, 0.3136, 0.2382, 0.8096, 0.2328, 0.8415, 0.2293, 0.8398, 0.2518, 0.8149, 0.2524, 0.3238, 0.2629, 0.335, 0.2592, 0.34, 0.2851, 0.3287, 0.2859, 0.8137, 0.3054, 0.8456, 0.3058, 0.8412, 0.3278, 0.8166, 0.3254, 0.3282, 0.3127, 0.34, 0.3138, 0.3343, 0.3396, 0.3235, 0.3358, 0.809, 0.3774, 0.8403, 0.3818, 0.8333, 0.4029, 0.8093, 0.3975, 0.3124, 0.3602, 0.3229, 0.366, 0.3073, 0.3875, 0.2989, 0.3797, 0.7955, 0.4478, 0.8259, 0.4559, 0.8163, 0.4758, 0.7934, 0.4676, 0.2789, 0.3978, 0.2862, 0.4072, 0.2633, 0.4208, 0.2587, 0.4103, 0.7737, 0.5155, 0.8026, 0.5272, 0.7908, 0.5457, 0.7692, 0.5348, 0.2331, 0.4192, 0.2363, 0.4307, 0.2102, 0.4347, 0.2095, 0.4234, 0.7433, 0.02346, 0.7727, 0.007509, 0.7795, 0.03014, 0.7562, 0.04003, 0.2126, 0.1752, 0.2137, 0.1635, 0.2394, 0.1681, 0.2361, 0.1789, 0.7746, 0.0907, 0.805, 0.07944, 0.8089, 0.1019, 0.7846, 0.1087, 0.261, 0.1885, 0.266, 0.1778, 0.2881, 0.1918, 0.281, 0.2006, 0.9252, 0.1569, 0.9399, 0.1593, 0.9372, 0.1777, 0.9184, 0.1763, 0.8042, 0.1798, 0.829, 0.1761, 0.8354, 0.208, 0.8108, 0.212, 0.9157, 0.2295, 0.9307, 0.2307, 0.9295, 0.2495, 0.9105, 0.2496, 0.8149, 0.2524, 0.8398, 0.2518, 0.8422, 0.2841, 0.8175, 0.285, 0.9123, 0.3032, 0.9274, 0.3032, 0.9278, 0.3221, 0.9088, 0.3238, 0.8166, 0.3254, 0.8412, 0.3278, 0.8397, 0.3599, 0.8152, 0.3578, 0.9151, 0.3774, 0.9303, 0.376, 0.9323, 0.3949, 0.9134, 0.3983, 0.8093, 0.3975, 0.8333, 0.4029, 0.8279, 0.4343, 0.804, 0.4292, 0.9242, 0.4515, 0.9393, 0.4488, 0.9429, 0.4676, 0.9243, 0.4725, 0.7934, 0.4676, 0.8163, 0.4758, 0.8072, 0.5061, 0.7843, 0.4982, 0.9397, 0.5249, 0.9546, 0.5209, 0.9598, 0.5394, 0.9415, 0.5461, 0.7692, 0.5348, 0.7908, 0.5457, 0.7783, 0.5747, 0.7565, 0.5642, 0.9622, 0.01549, 0.9768, 0.02075, 0.9704, 0.03868, 0.952, 0.03396, 0.7562, 0.04003, 0.7795, 0.03014, 0.7938, 0.06006, 0.7707, 0.07002, 0.9406, 0.08571, 0.9551, 0.08935, 0.9508, 0.1074, 0.9323, 0.1044, 0.7846, 0.1087, 0.8089, 0.1019, 0.8193, 0.133, 0.7952, 0.14, 0.9323, 0.1044, 0.9508, 0.1074, 0.9428, 0.1414, 0.9259, 0.1367, 0.1235, 0.08353, 0.1447, 0.1055, 0.1292, 0.1115, 0.1057, 0.09295, 0.952, 0.03396, 0.9704, 0.03868, 0.9594, 0.07188, 0.943, 0.06581, 0.179, 0.04307, 0.1949, 0.07134, 0.1765, 0.07291, 0.1586, 0.04788, 0.9415, 0.5461, 0.9598, 0.5394, 0.9699, 0.5743, 0.9522, 0.5788, 0.1247, 0.4352, 0.1438, 0.4136, 0.1507, 0.4278, 0.1349, 0.4514, 0.9243, 0.4725, 0.9429, 0.4676, 0.9497, 0.5029, 0.9319, 0.5057, 0.08358, 0.3861, 0.1082, 0.3703, 0.1109, 0.3861, 0.089, 0.4045, 0.9134, 0.3983, 0.9323, 0.3949, 0.936, 0.4306, 0.9181, 0.4318, 0.05713, 0.3271, 0.08534, 0.3185, 0.08367, 0.3346, 0.05735, 0.3465, 0.9088, 0.3238, 0.9278, 0.3221, 0.9286, 0.3577, 0.9107, 0.3574, 0.04754, 0.2625, 0.07731, 0.2618, 0.07132, 0.277, 0.04246, 0.2814, 0.9105, 0.2496, 0.9295, 0.2495, 0.9273, 0.2848, 0.9096, 0.283, 0.05584, 0.1971, 0.08493, 0.2046, 0.07499, 0.2177, 0.04575, 0.2141, 0.9184, 0.1763, 0.9372, 0.1777, 0.9321, 0.2125, 0.9147, 0.2093, 0.0817, 0.1359, 0.1079, 0.1511, 0.09468, 0.1611, 0.06728, 0.1496, 0.0404, 0.1113, 0.05371, 0.1189, 0.04534, 0.1389, 0.0309, 0.13, 0.06728, 0.1496, 0.09468, 0.1611, 0.08192, 0.1885, 0.0564, 0.1778, 0.009782, 0.1847, 0.02454, 0.1884, 0.02192, 0.2097, 0.005747, 0.2051, 0.04575, 0.2141, 0.07499, 0.2177, 0.07013, 0.2473, 0.04289, 0.2439, 0.0002427, 0.263, 0.01532, 0.2625, 0.01855, 0.2836, 0.001882, 0.2836, 0.04246, 0.2814, 0.07132, 0.277, 0.07459, 0.3065, 0.0477, 0.3106, 0.01215, 0.3402, 0.02641, 0.3358, 0.03515, 0.355, 0.01925, 0.3595, 0.05735, 0.3465, 0.08367, 0.3346, 0.09471, 0.3618, 0.07017, 0.3729, 0.04424, 0.4107, 0.05663, 0.4026, 0.07012, 0.4186, 0.05614, 0.4271, 0.089, 0.4045, 0.1109, 0.3861, 0.1287, 0.4091, 0.1083, 0.4263, 0.09368, 0.4693, 0.1034, 0.4583, 0.1206, 0.47, 0.1094, 0.4819, 0.1349, 0.4514, 0.1507, 0.4278, 0.1741, 0.4447, 0.1596, 0.4669, 0.1539, 0.0002427, 0.1626, 0.01306, 0.1448, 0.02708, 0.1367, 0.01207, 0.1586, 0.04788, 0.1765, 0.07291, 0.1507, 0.0899, 0.1342, 0.06695, 0.09005, 0.04849, 0.1009, 0.05944, 0.08735, 0.07659, 0.07576, 0.06407, 0.1057, 0.09295, 0.1292, 0.1115, 0.1093, 0.1346, 0.0875, 0.1173, 0.07576, 0.06407, 0.08735, 0.07659, 0.06816, 0.102, 0.05179, 0.09263, 0.9099, 0.07732, 0.9406, 0.08571, 0.9323, 0.1044, 0.9075, 0.09879, 0.1367, 0.01207, 0.1448, 0.02708, 0.1195, 0.04686, 0.1061, 0.03352, 0.9313, 0.004948, 0.9622, 0.01549, 0.952, 0.03396, 0.9277, 0.02655, 0.1094, 0.4819, 0.1206, 0.47, 0.1464, 0.4867, 0.1382, 0.5031, 0.9075, 0.5327, 0.9397, 0.5249, 0.9415, 0.5461, 0.9162, 0.5535, 0.05614, 0.4271, 0.07012, 0.4186, 0.09024, 0.4415, 0.07836, 0.4551, 0.8918, 0.4565, 0.9242, 0.4515, 0.9243, 0.4725, 0.8986, 0.4777, 0.01925, 0.3595, 0.03515, 0.355, 0.04846, 0.3827, 0.03323, 0.3927, 0.8825, 0.3797, 0.9151, 0.3774, 0.9134, 0.3983, 0.8875, 0.4013, 0.001882, 0.2836, 0.01855, 0.2836, 0.02391, 0.3142, 0.006372, 0.3197, 0.8798, 0.3028, 0.9123, 0.3032, 0.9088, 0.3238, 0.8829, 0.3246, 0.005747, 0.2051, 0.02192, 0.2097, 0.01878, 0.2409, 0.0002428, 0.2415, 0.8835, 0.2264, 0.9157, 0.2295, 0.9105, 0.2496, 0.8848, 0.2482, 0.0309, 0.13, 0.04534, 0.1389, 0.0338, 0.1683, 0.01566, 0.1638, 0.8936, 0.151, 0.9252, 0.1569, 0.9184, 0.1763, 0.8931, 0.1728, 0.8762, 0.1482, 0.8936, 0.151, 0.8931, 0.1728, 0.8732, 0.168, 0.8931, 0.1728, 0.9184, 0.1763, 0.9147, 0.2093, 0.8896, 0.2049, 0.8658, 0.225, 0.8835, 0.2264, 0.8848, 0.2482, 0.8644, 0.2452, 0.8848, 0.2482, 0.9105, 0.2496, 0.9096, 0.283, 0.884, 0.2807, 0.8619, 0.3029, 0.8798, 0.3028, 0.8829, 0.3246, 0.8622, 0.3233, 0.8829, 0.3246, 0.9088, 0.3238, 0.9107, 0.3574, 0.8849, 0.3573, 0.8646, 0.3813, 0.8825, 0.3797, 0.8875, 0.4013, 0.8667, 0.4017, 0.8875, 0.4013, 0.9134, 0.3983, 0.9181, 0.4318, 0.8922, 0.4338, 0.874, 0.4597, 0.8918, 0.4565, 0.8986, 0.4777, 0.8778, 0.4799, 0.8986, 0.4777, 0.9243, 0.4725, 0.9319, 0.5057, 0.9061, 0.5099, 0.8899, 0.5374, 0.9075, 0.5327, 0.9162, 0.5535, 0.8954, 0.5574, 0.9162, 0.5535, 0.9415, 0.5461, 0.9522, 0.5788, 0.9265, 0.5855, 0.9147, 0.0002427, 0.9313, 0.004948, 0.9277, 0.02655, 0.9091, 0.01904, 0.9277, 0.02655, 0.952, 0.03396, 0.943, 0.06581, 0.9192, 0.05742, 0.8929, 0.07309, 0.9099, 0.07732, 0.9075, 0.09879, 0.8883, 0.09246, 0.9075, 0.09879, 0.9323, 0.1044, 0.9259, 0.1367, 0.9014, 0.1303, 0.8883, 0.09246, 0.9075, 0.09879, 0.9014, 0.1303, 0.8794, 0.1277, 0.7597, 0.09661, 0.7746, 0.0907, 0.7846, 0.1087, 0.7659, 0.1135, 0.9091, 0.01904, 0.9277, 0.02655, 0.9192, 0.05742, 0.8977, 0.05312, 0.7295, 0.03121, 0.7433, 0.02346, 0.7562, 0.04003, 0.7381, 0.04731, 0.8954, 0.5574, 0.9162, 0.5535, 0.9265, 0.5855, 0.9049, 0.594, 0.7592, 0.51, 0.7737, 0.5155, 0.7692, 0.5348, 0.7527, 0.5261, 0.8778, 0.4799, 0.8986, 0.4777, 0.9061, 0.5099, 0.8843, 0.5168, 0.7804, 0.4441, 0.7955, 0.4478, 0.7934, 0.4676, 0.7759, 0.4609, 0.8667, 0.4017, 0.8875, 0.4013, 0.8922, 0.4338, 0.87, 0.4388, 0.7934, 0.3756, 0.809, 0.3774, 0.8093, 0.3975, 0.791, 0.393, 0.8622, 0.3233, 0.8829, 0.3246, 0.8849, 0.3573, 0.8625, 0.3603, 0.798, 0.3055, 0.8137, 0.3054, 0.8166, 0.3254, 0.7977, 0.3232, 0.8644, 0.2452, 0.8848, 0.2482, 0.884, 0.2807, 0.8616, 0.2819, 0.7939, 0.2348, 0.8096, 0.2328, 0.8149, 0.2524, 0.7958, 0.2526, 0.8732, 0.168, 0.8931, 0.1728, 0.8896, 0.2049, 0.8672, 0.2041, 0.7811, 0.1648, 0.7965, 0.1608, 0.8042, 0.1798, 0.7852, 0.1823, 0.7659, 0.1135, 0.7846, 0.1087, 0.7952, 0.14, 0.7757, 0.1471, 0.6212, 0.2325, 0.6377, 0.216, 0.6502, 0.2307, 0.6358, 0.2419, 0.7381, 0.04731, 0.7562, 0.04003, 0.7707, 0.07002, 0.7521, 0.07961, 0.5722, 0.1965, 0.5838, 0.175, 0.6002, 0.1867, 0.5892, 0.2014, 0.7527, 0.5261, 0.7692, 0.5348, 0.7565, 0.5642, 0.7376, 0.5565, 0.6246, 0.5693, 0.6423, 0.5862, 0.6273, 0.5997, 0.6151, 0.5849, 0.7759, 0.4609, 0.7934, 0.4676, 0.7843, 0.4982, 0.7649, 0.493, 0.6618, 0.5182, 0.683, 0.53, 0.672, 0.5467, 0.6566, 0.5356, 0.791, 0.393, 0.8093, 0.3975, 0.804, 0.4292, 0.784, 0.4264, 0.6845, 0.4598, 0.7079, 0.4657, 0.7015, 0.4845, 0.6839, 0.4778, 0.7977, 0.3232, 0.8166, 0.3254, 0.8152, 0.3578, 0.7948, 0.3575, 0.6915, 0.398, 0.7154, 0.3977, 0.7141, 0.4174, 0.6955, 0.4154, 0.7958, 0.2526, 0.8149, 0.2524, 0.8175, 0.285, 0.7971, 0.2872, 0.6826, 0.3368, 0.7055, 0.3305, 0.7091, 0.3498, 0.6908, 0.3525, 0.7852, 0.1823, 0.8042, 0.1798, 0.8108, 0.212, 0.7907, 0.2167, 0.6585, 0.2805, 0.6789, 0.2686, 0.6873, 0.2861, 0.6704, 0.2934, 0.6432, 0.2898, 0.6585, 0.2805, 0.6704, 0.2934, 0.6497, 0.3022, 0.6704, 0.2934, 0.6873, 0.2861, 0.6992, 0.3124, 0.6819, 0.3189, 0.6652, 0.342, 0.6826, 0.3368, 0.6908, 0.3525, 0.6683, 0.3557, 0.6908, 0.3525, 0.7091, 0.3498, 0.714, 0.3784, 0.6955, 0.3803, 0.6733, 0.3985, 0.6915, 0.398, 0.6955, 0.4154, 0.6728, 0.4127, 0.6955, 0.4154, 0.7141, 0.4174, 0.7115, 0.4466, 0.6929, 0.4436, 0.6666, 0.4557, 0.6845, 0.4598, 0.6839, 0.4778, 0.6625, 0.4694, 0.6839, 0.4778, 0.7015, 0.4845, 0.6914, 0.5123, 0.6741, 0.5046, 0.6454, 0.5096, 0.6618, 0.5182, 0.6566, 0.5356, 0.6379, 0.5219, 0.6566, 0.5356, 0.672, 0.5467, 0.655, 0.5711, 0.6402, 0.5592, 0.6109, 0.5566, 0.6246, 0.5693, 0.6151, 0.5849, 0.6003, 0.5666, 0.6151, 0.5849, 0.6273, 0.5997, 0.6045, 0.6195, 0.5928, 0.604, 0.5641, 0.212, 0.5722, 0.1965, 0.5892, 0.2014, 0.5761, 0.2192, 0.5892, 0.2014, 0.6002, 0.1867, 0.6235, 0.2035, 0.6117, 0.2175, 0.6088, 0.2454, 0.6212, 0.2325, 0.6358, 0.2419, 0.6182, 0.2556, 0.6358, 0.2419, 0.6502, 0.2307, 0.6683, 0.2528, 0.6533, 0.2634, 0.2531, 0.249, 0.2886, 0.2118, 0.3, 0.2191, 0.2596, 0.2526, 0.6497, 0.3022, 0.6704, 0.2934, 0.6819, 0.3189, 0.6599, 0.3284, 0.2687, 0.2717, 0.3161, 0.2516, 0.3238, 0.2629, 0.2732, 0.2776, 0.6683, 0.3557, 0.6908, 0.3525, 0.6955, 0.3803, 0.6716, 0.3839, 0.2739, 0.2987, 0.3257, 0.2992, 0.3282, 0.3127, 0.2758, 0.306, 0.6728, 0.4127, 0.6955, 0.4154, 0.6929, 0.4436, 0.6688, 0.4411, 0.268, 0.3258, 0.3155, 0.3469, 0.3124, 0.3602, 0.2668, 0.3332, 0.6625, 0.4694, 0.6839, 0.4778, 0.6741, 0.5046, 0.6513, 0.4959, 0.2517, 0.3483, 0.287, 0.3867, 0.2789, 0.3978, 0.2476, 0.3547, 0.6379, 0.5219, 0.6566, 0.5356, 0.6402, 0.5592, 0.6201, 0.5448, 0.2278, 0.3626, 0.2451, 0.412, 0.2331, 0.4192, 0.2214, 0.3668, 0.6003, 0.5666, 0.6151, 0.5849, 0.5928, 0.604, 0.5769, 0.5844, 0.2026, 0.2305, 0.1986, 0.178, 0.2126, 0.1752, 0.2098, 0.2281, 0.5761, 0.2192, 0.5892, 0.2014, 0.6117, 0.2175, 0.5978, 0.2364, 0.2299, 0.2344, 0.2476, 0.1863, 0.261, 0.1885, 0.2373, 0.2351, 0.6182, 0.2556, 0.6358, 0.2419, 0.6533, 0.2634, 0.6347, 0.2781, 0.2584, 0.3447, 0.2989, 0.3797, 0.287, 0.3867, 0.2517, 0.3483, 0.6513, 0.4959, 0.6741, 0.5046, 0.6618, 0.5182, 0.6454, 0.5096, 0.6741, 0.5046, 0.6914, 0.5123, 0.683, 0.53, 0.6618, 0.5182, 0.784, 0.4264, 0.804, 0.4292, 0.7955, 0.4478, 0.7804, 0.4441, 0.87, 0.4388, 0.8922, 0.4338, 0.8918, 0.4565, 0.874, 0.4597, 0.8922, 0.4338, 0.9181, 0.4318, 0.9242, 0.4515, 0.8918, 0.4565, 0.03323, 0.3927, 0.04846, 0.3827, 0.05663, 0.4026, 0.04424, 0.4107, 0.07017, 0.3729, 0.09471, 0.3618, 0.1082, 0.3703, 0.08358, 0.3861, 0.9181, 0.4318, 0.936, 0.4306, 0.9393, 0.4488, 0.9242, 0.4515, 0.804, 0.4292, 0.8279, 0.4343, 0.8259, 0.4559, 0.7955, 0.4478, 0.2989, 0.3797, 0.3073, 0.3875, 0.2968, 0.3973, 0.287, 0.3867, 0.6914, 0.5123, 0.703, 0.5191, 0.6952, 0.5365, 0.683, 0.53, 0.04846, 0.3827, 0.07017, 0.3729, 0.08358, 0.3861, 0.05663, 0.4026, 0.8279, 0.4343, 0.8448, 0.4396, 0.8407, 0.4595, 0.8259, 0.4559, 0.8813, 0.8857, 0.9456, 0.8557, 0.9512, 0.8634, 0.8897, 0.8973, 0.2726, 0.3199, 0.3235, 0.3358, 0.3155, 0.3469, 0.268, 0.3258, 0.6688, 0.4411, 0.6929, 0.4436, 0.6845, 0.4598, 0.6666, 0.4557, 0.6929, 0.4436, 0.7115, 0.4466, 0.7079, 0.4657, 0.6845, 0.4598, 0.7948, 0.3575, 0.8152, 0.3578, 0.809, 0.3774, 0.7934, 0.3756, 0.8625, 0.3603, 0.8849, 0.3573, 0.8825, 0.3797, 0.8646, 0.3813, 0.8849, 0.3573, 0.9107, 0.3574, 0.9151, 0.3774, 0.8825, 0.3797, 0.006372, 0.3197, 0.02391, 0.3142, 0.02641, 0.3358, 0.01215, 0.3402, 0.0477, 0.3106, 0.07459, 0.3065, 0.08534, 0.3185, 0.05713, 0.3271, 0.9107, 0.3574, 0.9286, 0.3577, 0.9303, 0.376, 0.9151, 0.3774, 0.8152, 0.3578, 0.8397, 0.3599, 0.8403, 0.3818, 0.809, 0.3774, 0.3235, 0.3358, 0.3343, 0.3396, 0.3286, 0.3527, 0.3155, 0.3469, 0.7115, 0.4466, 0.7243, 0.4502, 0.7212, 0.4688, 0.7079, 0.4657, 0.02391, 0.3142, 0.0477, 0.3106, 0.05713, 0.3271, 0.02641, 0.3358, 0.8397, 0.3599, 0.8573, 0.3631, 0.8556, 0.3836, 0.8403, 0.3818, 0.8648, 0.8344, 0.9345, 0.8213, 0.938, 0.8302, 0.87, 0.8477, 0.2758, 0.2915, 0.3287, 0.2859, 0.3257, 0.2992, 0.2739, 0.2987, 0.6716, 0.3839, 0.6955, 0.3803, 0.6915, 0.398, 0.6733, 0.3985, 0.6955, 0.3803, 0.714, 0.3784, 0.7154, 0.3977, 0.6915, 0.398, 0.7971, 0.2872, 0.8175, 0.285, 0.8137, 0.3054, 0.798, 0.3055, 0.8616, 0.2819, 0.884, 0.2807, 0.8798, 0.3028, 0.8619, 0.3029, 0.884, 0.2807, 0.9096, 0.283, 0.9123, 0.3032, 0.8798, 0.3028, 0.0002428, 0.2415, 0.01878, 0.2409, 0.01532, 0.2625, 0.0002427, 0.263, 0.04289, 0.2439, 0.07013, 0.2473, 0.07731, 0.2618, 0.04754, 0.2625, 0.9096, 0.283, 0.9273, 0.2848, 0.9274, 0.3032, 0.9123, 0.3032, 0.8175, 0.285, 0.8422, 0.2841, 0.8456, 0.3058, 0.8137, 0.3054, 0.3287, 0.2859, 0.34, 0.2851, 0.34, 0.2993, 0.3257, 0.2992, 0.714, 0.3784, 0.7273, 0.3786, 0.729, 0.3973, 0.7154, 0.3977, 0.01878, 0.2409, 0.04289, 0.2439, 0.04754, 0.2625, 0.01532, 0.2625, 0.8422, 0.2841, 0.8603, 0.2851, 0.8611, 0.3057, 0.8456, 0.3058, 0.8616, 0.7806, 0.9324, 0.7853, 0.9335, 0.7948, 0.8633, 0.7948, 0.2675, 0.2643, 0.3136, 0.2382, 0.3161, 0.2516, 0.2687, 0.2717, 0.6599, 0.3284, 0.6819, 0.3189, 0.6826, 0.3368, 0.6652, 0.342, 0.6819, 0.3189, 0.6992, 0.3124, 0.7055, 0.3305, 0.6826, 0.3368, 0.7907, 0.2167, 0.8108, 0.212, 0.8096, 0.2328, 0.7939, 0.2348, 0.8672, 0.2041, 0.8896, 0.2049, 0.8835, 0.2264, 0.8658, 0.225, 0.8896, 0.2049, 0.9147, 0.2093, 0.9157, 0.2295, 0.8835, 0.2264, 0.01566, 0.1638, 0.0338, 0.1683, 0.02454, 0.1884, 0.009782, 0.1847, 0.0564, 0.1778, 0.08192, 0.1885, 0.08493, 0.2046, 0.05584, 0.1971, 0.9147, 0.2093, 0.9321, 0.2125, 0.9307, 0.2307, 0.9157, 0.2295, 0.8108, 0.212, 0.8354, 0.208, 0.8415, 0.2293, 0.8096, 0.2328, 0.3136, 0.2382, 0.3237, 0.233, 0.3293, 0.246, 0.3161, 0.2516, 0.6992, 0.3124, 0.712, 0.3092, 0.7184, 0.3267, 0.7055, 0.3305, 0.0338, 0.1683, 0.0564, 0.1778, 0.05584, 0.1971, 0.02454, 0.1884, 0.8354, 0.208, 0.8536, 0.2068, 0.8569, 0.2273, 0.8415, 0.2293, 0.8718, 0.7277, 0.9393, 0.7499, 0.938, 0.7594, 0.87, 0.7419, 0.2491, 0.2427, 0.281, 0.2006, 0.2886, 0.2118, 0.2531, 0.249, 0.6347, 0.2781, 0.6533, 0.2634, 0.6585, 0.2805, 0.6432, 0.2898, 0.6533, 0.2634, 0.6683, 0.2528, 0.6789, 0.2686, 0.6585, 0.2805, 0.7757, 0.1471, 0.7952, 0.14, 0.7965, 0.1608, 0.7811, 0.1648, 0.8794, 0.1277, 0.9014, 0.1303, 0.8936, 0.151, 0.8762, 0.1482, 0.9014, 0.1303, 0.9259, 0.1367, 0.9252, 0.1569, 0.8936, 0.151, 0.05179, 0.09263, 0.06816, 0.102, 0.05371, 0.1189, 0.0404, 0.1113, 0.0875, 0.1173, 0.1093, 0.1346, 0.1079, 0.1511, 0.0817, 0.1359, 0.9259, 0.1367, 0.9428, 0.1414, 0.9399, 0.1593, 0.9252, 0.1569, 0.7952, 0.14, 0.8193, 0.133, 0.8279, 0.1535, 0.7965, 0.1608, 0.281, 0.2006, 0.2881, 0.1918, 0.2984, 0.2015, 0.2886, 0.2118, 0.6683, 0.2528, 0.6797, 0.2465, 0.6903, 0.2617, 0.6789, 0.2686, 0.06816, 0.102, 0.0875, 0.1173, 0.0817, 0.1359, 0.05371, 0.1189, 0.8193, 0.133, 0.8372, 0.1295, 0.8431, 0.1495, 0.8279, 0.1535, 0.895, 0.679, 0.9548, 0.7173, 0.9512, 0.7262, 0.8897, 0.6923, 0.2237, 0.2302, 0.2361, 0.1789, 0.2476, 0.1863, 0.2299, 0.2344, 0.5978, 0.2364, 0.6117, 0.2175, 0.6212, 0.2325, 0.6088, 0.2454, 0.6117, 0.2175, 0.6235, 0.2035, 0.6377, 0.216, 0.6212, 0.2325, 0.7521, 0.07961, 0.7707, 0.07002, 0.7746, 0.0907, 0.7597, 0.09661, 0.8977, 0.05312, 0.9192, 0.05742, 0.9099, 0.07732, 0.8929, 0.07309, 0.9192, 0.05742, 0.943, 0.06581, 0.9406, 0.08571, 0.9099, 0.07732, 0.1061, 0.03352, 0.1195, 0.04686, 0.1009, 0.05944, 0.09005, 0.04849, 0.1342, 0.06695, 0.1507, 0.0899, 0.1447, 0.1055, 0.1235, 0.08353, 0.943, 0.06581, 0.9594, 0.07188, 0.9551, 0.08935, 0.9406, 0.08571, 0.7707, 0.07002, 0.7938, 0.06006, 0.805, 0.07944, 0.7746, 0.0907, 0.2361, 0.1789, 0.2394, 0.1681, 0.2526, 0.173, 0.2476, 0.1863, 0.6235, 0.2035, 0.6329, 0.1946, 0.6469, 0.2065, 0.6377, 0.216, 0.1195, 0.04686, 0.1342, 0.06695, 0.1235, 0.08353, 0.1009, 0.05944, 0.7938, 0.06006, 0.8113, 0.05442, 0.8196, 0.07368, 0.805, 0.07944, 0.9296, 0.6377, 0.9779, 0.6896, 0.9722, 0.6974, 0.9211, 0.6492, 0.2072, 0.3686, 0.2095, 0.4234, 0.1954, 0.4203, 0.1998, 0.3661, 0.5769, 0.5844, 0.5928, 0.604, 0.5745, 0.6102, 0.5641, 0.5935, 0.5928, 0.604, 0.6045, 0.6195, 0.5881, 0.6318, 0.5745, 0.6102, 0.7376, 0.5565, 0.7565, 0.5642, 0.7437, 0.5805, 0.7295, 0.5731, 0.9049, 0.594, 0.9265, 0.5855, 0.93, 0.6092, 0.9116, 0.6148, 0.9265, 0.5855, 0.9522, 0.5788, 0.9624, 0.5976, 0.93, 0.6092, 0.1382, 0.5031, 0.1464, 0.4867, 0.1645, 0.5003, 0.1565, 0.5139, 0.1596, 0.4669, 0.1741, 0.4447, 0.1902, 0.4448, 0.1784, 0.4705, 0.9522, 0.5788, 0.9699, 0.5743, 0.9768, 0.5919, 0.9624, 0.5976, 0.7565, 0.5642, 0.7783, 0.5747, 0.7716, 0.5952, 0.7437, 0.5805, 0.2095, 0.4234, 0.2102, 0.4347, 0.1965, 0.4348, 0.1954, 0.4203, 0.6045, 0.6195, 0.6116, 0.6311, 0.5967, 0.643, 0.5881, 0.6318, 0.1464, 0.4867, 0.1596, 0.4669, 0.1784, 0.4705, 0.1645, 0.5003, 0.7783, 0.5747, 0.7933, 0.5836, 0.7851, 0.6015, 0.7716, 0.5952, 0.9493, 0.9682, 0.9911, 0.9109, 0.9998, 0.915, 0.9622, 0.9744, 0.2353, 0.3619, 0.2587, 0.4103, 0.2451, 0.412, 0.2278, 0.3626, 0.6201, 0.5448, 0.6402, 0.5592, 0.6246, 0.5693, 0.6109, 0.5566, 0.6402, 0.5592, 0.655, 0.5711, 0.6423, 0.5862, 0.6246, 0.5693, 0.7649, 0.493, 0.7843, 0.4982, 0.7737, 0.5155, 0.7592, 0.51, 0.8843, 0.5168, 0.9061, 0.5099, 0.9075, 0.5327, 0.8899, 0.5374, 0.9061, 0.5099, 0.9319, 0.5057, 0.9397, 0.5249, 0.9075, 0.5327, 0.07836, 0.4551, 0.09024, 0.4415, 0.1034, 0.4583, 0.09368, 0.4693, 0.1083, 0.4263, 0.1287, 0.4091, 0.1438, 0.4136, 0.1247, 0.4352, 0.9319, 0.5057, 0.9497, 0.5029, 0.9546, 0.5209, 0.9397, 0.5249, 0.7843, 0.4982, 0.8072, 0.5061, 0.8026, 0.5272, 0.7737, 0.5155, 0.2587, 0.4103, 0.2633, 0.4208, 0.2499, 0.4256, 0.2451, 0.412, 0.655, 0.5711, 0.6646, 0.5807, 0.6525, 0.5956, 0.6423, 0.5862, 0.09024, 0.4415, 0.1083, 0.4263, 0.1247, 0.4352, 0.1034, 0.4583, 0.8072, 0.5061, 0.8233, 0.5134, 0.8167, 0.5325, 0.8026, 0.5272, 0.9101, 0.9313, 0.9648, 0.8861, 0.9722, 0.8923, 0.9211, 0.9404, 0.2668, 0.3332, 0.3124, 0.3602, 0.2989, 0.3797, 0.2584, 0.3447, 0.4507, 0.5144, 0.5298, 0.5899, 0.4847, 0.5969, 0.4405, 0.5576, 0.5586, 0.08509, 0.5519, 0.09925, 0.4256, 0.09813, 0.4249, 0.08487, 0.2871, 0.1118, 0.1954, 0.07458, 0.2182, 0.07168, 0.2942, 0.08628, 0.2958, 0.07515, 0.2942, 0.08628, 0.2182, 0.07168, 0.2193, 0.06653, 0.4249, 0.08487, 0.4256, 0.09813, 0.2942, 0.08628, 0.2958, 0.07515, 0.5298, 0.5899, 0.5289, 0.6132, 0.4818, 0.606, 0.4847, 0.5969, 0.0002427, 0.56, 0.09514, 0.5336, 0.09913, 0.5593, 0.02377, 0.5647, 0.4737, 0.6838, 0.3413, 0.6423, 0.3593, 0.5856, 0.4555, 0.6341, 0.6369, 0.116, 0.5519, 0.09925, 0.5586, 0.08509, 0.6554, 0.04109, 0.6769, 0.05375, 0.6813, 0.06744, 0.6846, 0.07644, 0.548, 0.03216, 0.6627, 0.0002427, 0.6554, 0.04109, 0.5586, 0.08509, 0.7243, 0.05225, 0.729, 0.07021, 0.6846, 0.07644, 0.6813, 0.06744, 0.729, 0.07021, 0.6564, 0.1628, 0.6369, 0.116, 0.6846, 0.07644, 0.5455, 0.1628, 0.4175, 0.1392, 0.4256, 0.09813, 0.5519, 0.09925, 0.1962, 0.0581, 0.2949, 0.04827, 0.2958, 0.07515, 0.2193, 0.06653, 0.4223, 0.04499, 0.548, 0.03216, 0.5586, 0.08509, 0.4249, 0.08487, 0.4175, 0.1392, 0.2871, 0.1118, 0.2942, 0.08628, 0.4256, 0.09813, 0.6627, 0.0002427, 0.711, 0.02716, 0.6769, 0.05375, 0.6554, 0.04109, 0.1954, 0.07458, 0.1962, 0.0581, 0.2193, 0.06653, 0.2182, 0.07168, 0.2949, 0.04827, 0.4223, 0.04499, 0.4249, 0.08487, 0.2958, 0.07515, 0.711, 0.02716, 0.7243, 0.05225, 0.6813, 0.06744, 0.6769, 0.05375, 0.6564, 0.1628, 0.5455, 0.1628, 0.5519, 0.09925, 0.6369, 0.116, 0.4405, 0.5576, 0.4847, 0.5969, 0.4818, 0.606, 0.4779, 0.6205, 0.4555, 0.6341, 0.3593, 0.5856, 0.3533, 0.5708, 0.0995, 0.5704, 0.02329, 0.5698, 0.02377, 0.5647, 0.09913, 0.5593, 0.2266, 0.5752, 0.0995, 0.5704, 0.09913, 0.5593, 0.2286, 0.5623, 0.3593, 0.5856, 0.2266, 0.5752, 0.2286, 0.5623, 0.3533, 0.5708, 0.2255, 0.5217, 0.3506, 0.5144, 0.3533, 0.5708, 0.2286, 0.5623, 0.09561, 0.5964, 0.001889, 0.5762, 0.02329, 0.5698, 0.0995, 0.5704, 0.3413, 0.6423, 0.2194, 0.614, 0.2266, 0.5752, 0.3593, 0.5856, 0.09514, 0.5336, 0.2255, 0.5217, 0.2286, 0.5623, 0.09913, 0.5593, 0.5211, 0.64, 0.4737, 0.6838, 0.4555, 0.6341, 0.4779, 0.6205, 0.001889, 0.5762, 0.0002427, 0.56, 0.02377, 0.5647, 0.02329, 0.5698, 0.2194, 0.614, 0.09561, 0.5964, 0.0995, 0.5704, 0.2266, 0.5752, 0.5289, 0.6132, 0.5211, 0.64, 0.4779, 0.6205, 0.4818, 0.606, 0.3506, 0.5144, 0.4507, 0.5144, 0.4405, 0.5576, 0.3533, 0.5708, 0.459, 0.4482, 0.4238, 0.4482, 0.4237, 0.4439, 0.459, 0.4439, 0.459, 0.4439, 0.4237, 0.4439, 0.4238, 0.4397, 0.459, 0.4396, 0.459, 0.4568, 0.4238, 0.4568, 0.4238, 0.4525, 0.459, 0.4525, 0.459, 0.4525, 0.4238, 0.4525, 0.4238, 0.4482, 0.459, 0.4482, 0.4238, 0.4482, 0.3885, 0.4483, 0.3885, 0.444, 0.4237, 0.4439, 0.4237, 0.4439, 0.3885, 0.444, 0.3886, 0.4397, 0.4238, 0.4397, 0.4238, 0.4568, 0.3885, 0.4568, 0.3886, 0.4526, 0.4238, 0.4525, 0.4238, 0.4525, 0.3886, 0.4526, 0.3885, 0.4483, 0.4238, 0.4482, 0.3885, 0.4483, 0.3533, 0.4483, 0.3533, 0.444, 0.3885, 0.444, 0.3885, 0.444, 0.3533, 0.444, 0.3533, 0.4397, 0.3886, 0.4397, 0.3885, 0.4568, 0.3533, 0.4569, 0.3534, 0.4526, 0.3886, 0.4526, 0.3886, 0.4526, 0.3534, 0.4526, 0.3533, 0.4483, 0.3885, 0.4483, 0.3533, 0.4483, 0.3181, 0.4484, 0.3181, 0.4441, 0.3533, 0.444, 0.3533, 0.444, 0.3181, 0.4441, 0.3181, 0.4398, 0.3533, 0.4397, 0.3533, 0.4569, 0.3181, 0.4569, 0.3181, 0.4526, 0.3534, 0.4526, 0.3534, 0.4526, 0.3181, 0.4526, 0.3181, 0.4484, 0.3533, 0.4483, 0.3181, 0.4484, 0.2829, 0.4484, 0.2828, 0.4441, 0.3181, 0.4441, 0.3181, 0.4441, 0.2828, 0.4441, 0.2829, 0.4398, 0.3181, 0.4398, 0.3181, 0.4569, 0.2828, 0.457, 0.2829, 0.4527, 0.3181, 0.4526, 0.3181, 0.4526, 0.2829, 0.4527, 0.2829, 0.4484, 0.3181, 0.4484, 0.2829, 0.4484, 0.2476, 0.4484, 0.2476, 0.4442, 0.2828, 0.4441, 0.2828, 0.4441, 0.2476, 0.4442, 0.2476, 0.4399, 0.2829, 0.4398, 0.2828, 0.457, 0.2476, 0.457, 0.2477, 0.4527, 0.2829, 0.4527, 0.2829, 0.4527, 0.2477, 0.4527, 0.2476, 0.4484, 0.2829, 0.4484, 0.2476, 0.4484, 0.2123, 0.4482, 0.2123, 0.4442, 0.2476, 0.4442, 0.2476, 0.4442, 0.2123, 0.4442, 0.2125, 0.4398, 0.2476, 0.4399, 0.2476, 0.457, 0.2122, 0.4571, 0.2122, 0.4526, 0.2477, 0.4527, 0.2477, 0.4527, 0.2122, 0.4526, 0.2123, 0.4482, 0.2476, 0.4484, 0.5487, 0.4485, 0.5295, 0.4484, 0.5296, 0.444, 0.5486, 0.4437, 0.5486, 0.4437, 0.5296, 0.444, 0.5296, 0.4395, 0.5484, 0.439, 0.5479, 0.4578, 0.5294, 0.4567, 0.5296, 0.4524, 0.5484, 0.4532, 0.5484, 0.4532, 0.5296, 0.4524, 0.5295, 0.4484, 0.5487, 0.4485, 0.5295, 0.4484, 0.4942, 0.4481, 0.4942, 0.4439, 0.5296, 0.444, 0.5296, 0.444, 0.4942, 0.4439, 0.4943, 0.4396, 0.5296, 0.4395, 0.5294, 0.4567, 0.4942, 0.4567, 0.4943, 0.4524, 0.5296, 0.4524, 0.5296, 0.4524, 0.4943, 0.4524, 0.4942, 0.4481, 0.5295, 0.4484, 0.4942, 0.4481, 0.459, 0.4482, 0.459, 0.4439, 0.4942, 0.4439, 0.4942, 0.4439, 0.459, 0.4439, 0.459, 0.4396, 0.4943, 0.4396, 0.4942, 0.4567, 0.459, 0.4568, 0.459, 0.4525, 0.4943, 0.4524, 0.4943, 0.4524, 0.459, 0.4525, 0.459, 0.4482, 0.4942, 0.4481, 0.3492, 0.3293, 0.3479, 0.334, 0.347, 0.3339, 0.348, 0.3291, 0.3481, 0.3389, 0.3495, 0.345, 0.3485, 0.3464, 0.3469, 0.3391, 0.3417, 0.3452, 0.3432, 0.3386, 0.3444, 0.3387, 0.3428, 0.3467, 0.3436, 0.3337, 0.3425, 0.329, 0.3437, 0.3288, 0.3445, 0.3337, 0.2123, 0.4482, 0.1972, 0.4481, 0.1977, 0.4434, 0.2123, 0.4442, 0.2123, 0.4442, 0.1977, 0.4434, 0.1984, 0.4387, 0.2125, 0.4398, 0.2122, 0.4571, 0.1979, 0.4578, 0.1974, 0.453, 0.2122, 0.4526, 0.2122, 0.4526, 0.1974, 0.453, 0.1972, 0.4481, 0.2123, 0.4482, 0.3469, 0.3391, 0.3444, 0.3387, 0.3445, 0.3337, 0.347, 0.3339, 0.3485, 0.3464, 0.3428, 0.3467, 0.3444, 0.3387, 0.3469, 0.3391, 0.347, 0.3339, 0.3445, 0.3337, 0.3453, 0.3295, 0.3463, 0.3296, 0.3437, 0.3288, 0.343, 0.3204, 0.3454, 0.3281, 0.3453, 0.3288, 0.3425, 0.329, 0.3417, 0.3219, 0.343, 0.3204, 0.3437, 0.3288, 0.3479, 0.334, 0.3481, 0.3389, 0.3469, 0.3391, 0.347, 0.3339, 0.3432, 0.3386, 0.3436, 0.3337, 0.3445, 0.3337, 0.3444, 0.3387, 0.3505, 0.3217, 0.3492, 0.3293, 0.348, 0.3291, 0.3492, 0.32, 0.3464, 0.3289, 0.3453, 0.3288, 0.3454, 0.3281, 0.3464, 0.3283, 0.3463, 0.3296, 0.3453, 0.3295, 0.3453, 0.3288, 0.3464, 0.3289, 0.3492, 0.32, 0.348, 0.3291, 0.3464, 0.3289, 0.3464, 0.3283, 0.3445, 0.3337, 0.3437, 0.3288, 0.3453, 0.3288, 0.3453, 0.3295, 0.343, 0.3204, 0.3492, 0.32, 0.3464, 0.3283, 0.3454, 0.3281, 0.348, 0.3291, 0.347, 0.3339, 0.3463, 0.3296, 0.3464, 0.3289])
me_plane.materials.append(mat_grenade)
me_plane.use_remesh_preserve_volume = False
me_plane.use_remesh_preserve_attributes = False
me_plane.use_mirror_vertex_groups = False
me_plane.use_paint_bone_selection = False
me_plane.use_paint_mask = True
me_plane.update()

# ---- objects
ob_plane = bpy.data.objects.new('Plane', me_plane)

# ---- transforms, parenting, visibility, modifiers, constraints
ob_plane.location = (0.0, 0.0, 0.0)
ob_plane.rotation_euler = (1.571, 2.22e-16, 2.22e-16)
ob_plane.lineart.crease_threshold = 0.0

# ---- collection membership
col_collection_1.objects.link(ob_plane)

# ---- scene / render settings (as saved in the file)
scene.frame_start = 1; scene.frame_end = 250; scene.frame_set(2)
scene.render.engine = 'CYCLES'
scene.render.resolution_percentage = 50
scene.render.dither_intensity = 0.0
scene.cycles.use_denoising = False
scene.cycles.samples = 128
scene.cycles.sampling_pattern = 'TABULATED_SOBOL'
scene.cycles.use_adaptive_sampling = False
scene.cycles.use_light_tree = False
scene.cycles.blur_glossy = 0.0
scene.cycles.sample_clamp_indirect = 0.0
scene.view_settings.view_transform = 'Standard'
bpy.context.view_layer.update()

# ---- added for rendering (the .blend has no active camera and no usable light): camera, sun
cam_auto = bpy.data.cameras.new('AutoCamera')
cam_auto.lens = 50.0
cam_auto.sensor_width = 36.0
cam_auto.clip_end = 1000.0
ob_auto_camera = bpy.data.objects.new('AutoCamera', cam_auto)
scene.collection.objects.link(ob_auto_camera)
ob_auto_camera.location = (2.32598, -2.894, 2.98412)
ob_auto_camera.rotation_euler = (1.09748, -7.21219e-08, 0.694738)
scene.camera = ob_auto_camera
light_auto_sun = bpy.data.lights.new('AutoSun', 'SUN')
light_auto_sun.energy = 3.0
light_auto_sun.angle = 0.0523599
ob_auto_sun = bpy.data.objects.new('AutoSun', light_auto_sun)
scene.collection.objects.link(ob_auto_sun)
ob_auto_sun.rotation_euler = (0.872665, 0.174533, 0.523599)
bpy.context.view_layer.update()
